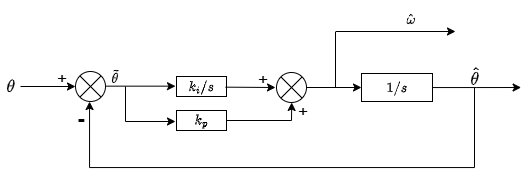

The diagram above was exported from draw.io. Its source (the exported page's mxGraphModel, read from the mxfile embedded in the PNG):
<mxGraphModel dx="1097" dy="659" grid="0" gridSize="10" guides="1" tooltips="1" connect="1" arrows="1" fold="1" page="1" pageScale="1" pageWidth="827" pageHeight="1169" math="1" shadow="0">
  <root>
    <mxCell id="0" />
    <mxCell id="1" parent="0" />
    <mxCell id="B8XZGfVuFWy0DlowgU1N-71" value="" style="edgeStyle=orthogonalEdgeStyle;rounded=0;orthogonalLoop=1;jettySize=auto;html=1;" edge="1" parent="1" source="B8XZGfVuFWy0DlowgU1N-5" target="B8XZGfVuFWy0DlowgU1N-7">
      <mxGeometry relative="1" as="geometry" />
    </mxCell>
    <mxCell id="B8XZGfVuFWy0DlowgU1N-5" value="&lt;font style=&quot;font-size: 15px;&quot;&gt;$$\theta$$&lt;/font&gt;" style="text;html=1;align=center;verticalAlign=middle;whiteSpace=wrap;rounded=0;" vertex="1" parent="1">
      <mxGeometry x="225" y="203" width="20" height="24" as="geometry" />
    </mxCell>
    <mxCell id="B8XZGfVuFWy0DlowgU1N-7" value="" style="shape=sumEllipse;perimeter=ellipsePerimeter;whiteSpace=wrap;html=1;backgroundOutline=1;" vertex="1" parent="1">
      <mxGeometry x="300" y="200" width="30" height="30" as="geometry" />
    </mxCell>
    <mxCell id="B8XZGfVuFWy0DlowgU1N-23" value="" style="endArrow=classic;html=1;rounded=0;" edge="1" parent="1">
      <mxGeometry width="50" height="50" relative="1" as="geometry">
        <mxPoint x="330" y="214.66" as="sourcePoint" />
        <mxPoint x="400" y="214.66" as="targetPoint" />
      </mxGeometry>
    </mxCell>
    <mxCell id="B8XZGfVuFWy0DlowgU1N-26" value="$$k_i / s$$" style="rounded=0;whiteSpace=wrap;html=1;" vertex="1" parent="1">
      <mxGeometry x="401" y="205" width="50" height="20" as="geometry" />
    </mxCell>
    <mxCell id="B8XZGfVuFWy0DlowgU1N-30" value="" style="endArrow=classic;html=1;rounded=0;" edge="1" parent="1">
      <mxGeometry width="50" height="50" relative="1" as="geometry">
        <mxPoint x="350" y="250" as="sourcePoint" />
        <mxPoint x="400" y="250" as="targetPoint" />
      </mxGeometry>
    </mxCell>
    <mxCell id="B8XZGfVuFWy0DlowgU1N-32" value="" style="endArrow=none;html=1;rounded=0;" edge="1" parent="1">
      <mxGeometry width="50" height="50" relative="1" as="geometry">
        <mxPoint x="350" y="250" as="sourcePoint" />
        <mxPoint x="350" y="215" as="targetPoint" />
      </mxGeometry>
    </mxCell>
    <mxCell id="B8XZGfVuFWy0DlowgU1N-38" value="$$k_p$$" style="rounded=0;whiteSpace=wrap;html=1;" vertex="1" parent="1">
      <mxGeometry x="401" y="239" width="50" height="20" as="geometry" />
    </mxCell>
    <mxCell id="B8XZGfVuFWy0DlowgU1N-63" value="" style="edgeStyle=orthogonalEdgeStyle;rounded=0;orthogonalLoop=1;jettySize=auto;html=1;" edge="1" parent="1" source="B8XZGfVuFWy0DlowgU1N-40" target="B8XZGfVuFWy0DlowgU1N-59">
      <mxGeometry relative="1" as="geometry" />
    </mxCell>
    <mxCell id="B8XZGfVuFWy0DlowgU1N-40" value="" style="shape=sumEllipse;perimeter=ellipsePerimeter;whiteSpace=wrap;html=1;backgroundOutline=1;" vertex="1" parent="1">
      <mxGeometry x="501" y="201" width="30" height="30" as="geometry" />
    </mxCell>
    <mxCell id="B8XZGfVuFWy0DlowgU1N-41" value="" style="endArrow=classic;html=1;rounded=0;" edge="1" parent="1">
      <mxGeometry width="50" height="50" relative="1" as="geometry">
        <mxPoint x="450" y="215.66" as="sourcePoint" />
        <mxPoint x="500" y="216" as="targetPoint" />
      </mxGeometry>
    </mxCell>
    <mxCell id="B8XZGfVuFWy0DlowgU1N-53" value="" style="endArrow=classic;html=1;rounded=0;entryX=0.603;entryY=-0.008;entryDx=0;entryDy=0;entryPerimeter=0;" edge="1" parent="1">
      <mxGeometry width="50" height="50" relative="1" as="geometry">
        <mxPoint x="516" y="249" as="sourcePoint" />
        <mxPoint x="516.1979999999999" y="230.99999999999997" as="targetPoint" />
      </mxGeometry>
    </mxCell>
    <mxCell id="B8XZGfVuFWy0DlowgU1N-57" value="" style="endArrow=none;html=1;rounded=0;miterlimit=2;" edge="1" parent="1">
      <mxGeometry width="50" height="50" relative="1" as="geometry">
        <mxPoint x="451" y="249" as="sourcePoint" />
        <mxPoint x="516" y="249" as="targetPoint" />
      </mxGeometry>
    </mxCell>
    <mxCell id="B8XZGfVuFWy0DlowgU1N-80" style="edgeStyle=orthogonalEdgeStyle;rounded=0;orthogonalLoop=1;jettySize=auto;html=1;" edge="1" parent="1" source="B8XZGfVuFWy0DlowgU1N-59">
      <mxGeometry relative="1" as="geometry">
        <mxPoint x="745.6295753761574" y="216" as="targetPoint" />
      </mxGeometry>
    </mxCell>
    <mxCell id="B8XZGfVuFWy0DlowgU1N-59" value="$$1/s$$" style="rounded=0;whiteSpace=wrap;html=1;" vertex="1" parent="1">
      <mxGeometry x="586" y="202" width="71" height="28" as="geometry" />
    </mxCell>
    <mxCell id="B8XZGfVuFWy0DlowgU1N-72" value="$$\tilde{\theta}$$" style="text;html=1;align=center;verticalAlign=middle;resizable=0;points=[];autosize=1;strokeColor=none;fillColor=none;" vertex="1" parent="1">
      <mxGeometry x="285" y="192" width="108" height="26" as="geometry" />
    </mxCell>
    <mxCell id="B8XZGfVuFWy0DlowgU1N-75" value="" style="endArrow=classic;html=1;rounded=0;" edge="1" parent="1">
      <mxGeometry width="50" height="50" relative="1" as="geometry">
        <mxPoint x="560.5" y="160" as="sourcePoint" />
        <mxPoint x="680" y="160" as="targetPoint" />
      </mxGeometry>
    </mxCell>
    <mxCell id="B8XZGfVuFWy0DlowgU1N-78" value="" style="endArrow=none;html=1;rounded=0;" edge="1" parent="1">
      <mxGeometry width="50" height="50" relative="1" as="geometry">
        <mxPoint x="560" y="216" as="sourcePoint" />
        <mxPoint x="560" y="160" as="targetPoint" />
      </mxGeometry>
    </mxCell>
    <mxCell id="B8XZGfVuFWy0DlowgU1N-79" value="$$\hat{\omega}$$" style="text;html=1;align=center;verticalAlign=middle;resizable=0;points=[];autosize=1;strokeColor=none;fillColor=none;" vertex="1" parent="1">
      <mxGeometry x="579" y="135" width="113" height="26" as="geometry" />
    </mxCell>
    <mxCell id="B8XZGfVuFWy0DlowgU1N-82" value="&lt;font style=&quot;font-size: 15px;&quot;&gt;$$\hat{\theta}$$&lt;/font&gt;" style="text;html=1;align=center;verticalAlign=middle;whiteSpace=wrap;rounded=0;" vertex="1" parent="1">
      <mxGeometry x="669" y="190" width="60" height="30" as="geometry" />
    </mxCell>
    <mxCell id="B8XZGfVuFWy0DlowgU1N-87" style="edgeStyle=orthogonalEdgeStyle;rounded=0;orthogonalLoop=1;jettySize=auto;html=1;entryX=0.5;entryY=1;entryDx=0;entryDy=0;" edge="1" parent="1" target="B8XZGfVuFWy0DlowgU1N-7">
      <mxGeometry relative="1" as="geometry">
        <mxPoint x="313.9394050366951" y="234.0909127900095" as="targetPoint" />
        <mxPoint x="699" y="216" as="sourcePoint" />
        <Array as="points">
          <mxPoint x="699" y="296" />
          <mxPoint x="314" y="296" />
          <mxPoint x="314" y="230" />
        </Array>
      </mxGeometry>
    </mxCell>
    <mxCell id="B8XZGfVuFWy0DlowgU1N-88" value="&lt;font style=&quot;font-size: 17px;&quot;&gt;+&lt;/font&gt;" style="text;html=1;align=center;verticalAlign=middle;resizable=0;points=[];autosize=1;strokeColor=none;fillColor=none;" vertex="1" parent="1">
      <mxGeometry x="272" y="192" width="28" height="32" as="geometry" />
    </mxCell>
    <mxCell id="B8XZGfVuFWy0DlowgU1N-89" value="&lt;b&gt;&lt;font style=&quot;font-size: 21px;&quot;&gt;-&lt;/font&gt;&lt;/b&gt;" style="text;html=1;align=center;verticalAlign=middle;resizable=0;points=[];autosize=1;strokeColor=none;fillColor=none;" vertex="1" parent="1">
      <mxGeometry x="292" y="227" width="25" height="37" as="geometry" />
    </mxCell>
    <mxCell id="B8XZGfVuFWy0DlowgU1N-90" value="&lt;font style=&quot;font-size: 17px;&quot;&gt;+&lt;/font&gt;" style="text;html=1;align=center;verticalAlign=middle;resizable=0;points=[];autosize=1;strokeColor=none;fillColor=none;" vertex="1" parent="1">
      <mxGeometry x="473" y="193" width="28" height="32" as="geometry" />
    </mxCell>
    <mxCell id="B8XZGfVuFWy0DlowgU1N-91" value="&lt;font style=&quot;font-size: 17px;&quot;&gt;+&lt;/font&gt;" style="text;html=1;align=center;verticalAlign=middle;resizable=0;points=[];autosize=1;strokeColor=none;fillColor=none;" vertex="1" parent="1">
      <mxGeometry x="513" y="225" width="28" height="32" as="geometry" />
    </mxCell>
  </root>
</mxGraphModel>